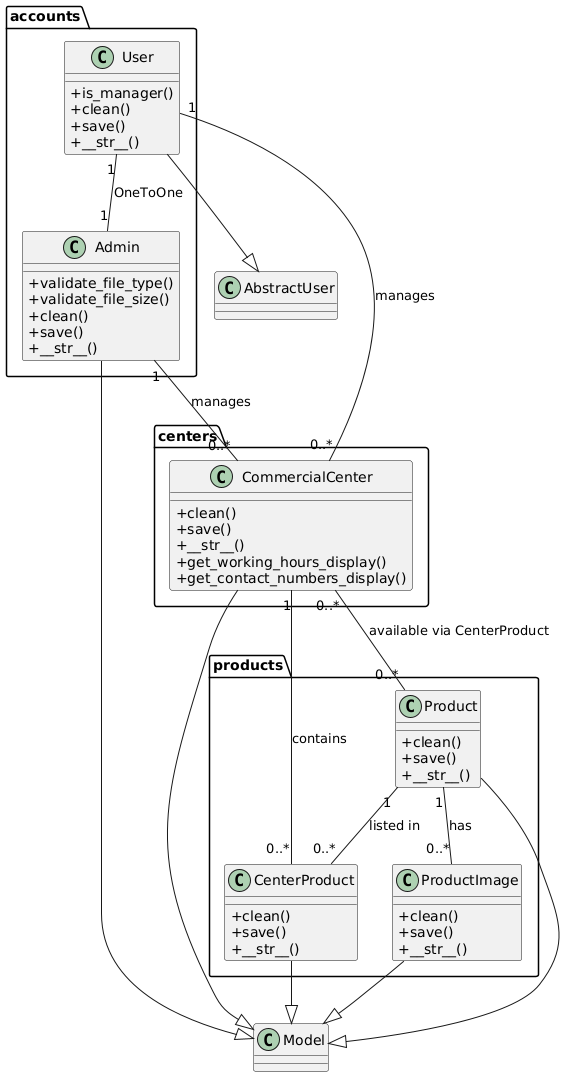

The diagram above was rendered by PlantUML. Its source (embedded in the PNG):
@startuml
' إعدادات شكلية بسيطة
skinparam classAttributeIconSize 0
skinparam shadowing false
skinparam backgroundColor #FFFFFF

' الحزم (Packages)
package "accounts" {
    class User {
        +is_manager()
        +clean()
        +save()
        +__str__()
    }
    class Admin {
        +validate_file_type()
        +validate_file_size()
        +clean()
        +save()
        +__str__()
    }
}

package "centers" {
    class CommercialCenter {
        +clean()
        +save()
        +__str__()
        +get_working_hours_display()
        +get_contact_numbers_display()
    }
}

package "products" {
    class Product {
        +clean()
        +save()
        +__str__()
    }
    class ProductImage {
        +clean()
        +save()
        +__str__()
    }
    class CenterProduct {
        +clean()
        +save()
        +__str__()
    }
}

' الوراثة من Django
class AbstractUser
class Model

User --|> AbstractUser
Admin --|> Model
CommercialCenter --|> Model
Product --|> Model
ProductImage --|> Model
CenterProduct --|> Model

' العلاقات بين الكلاسات
User "1" -- "1" Admin : OneToOne
Admin "1" -- "0..*" CommercialCenter : manages
User "1" -- "0..*" CommercialCenter : manages
CommercialCenter "0..*" -- "0..*" Product : available via CenterProduct
Product "1" -- "0..*" ProductImage : has
CommercialCenter "1" -- "0..*" CenterProduct : contains
Product "1" -- "0..*" CenterProduct : listed in
@enduml